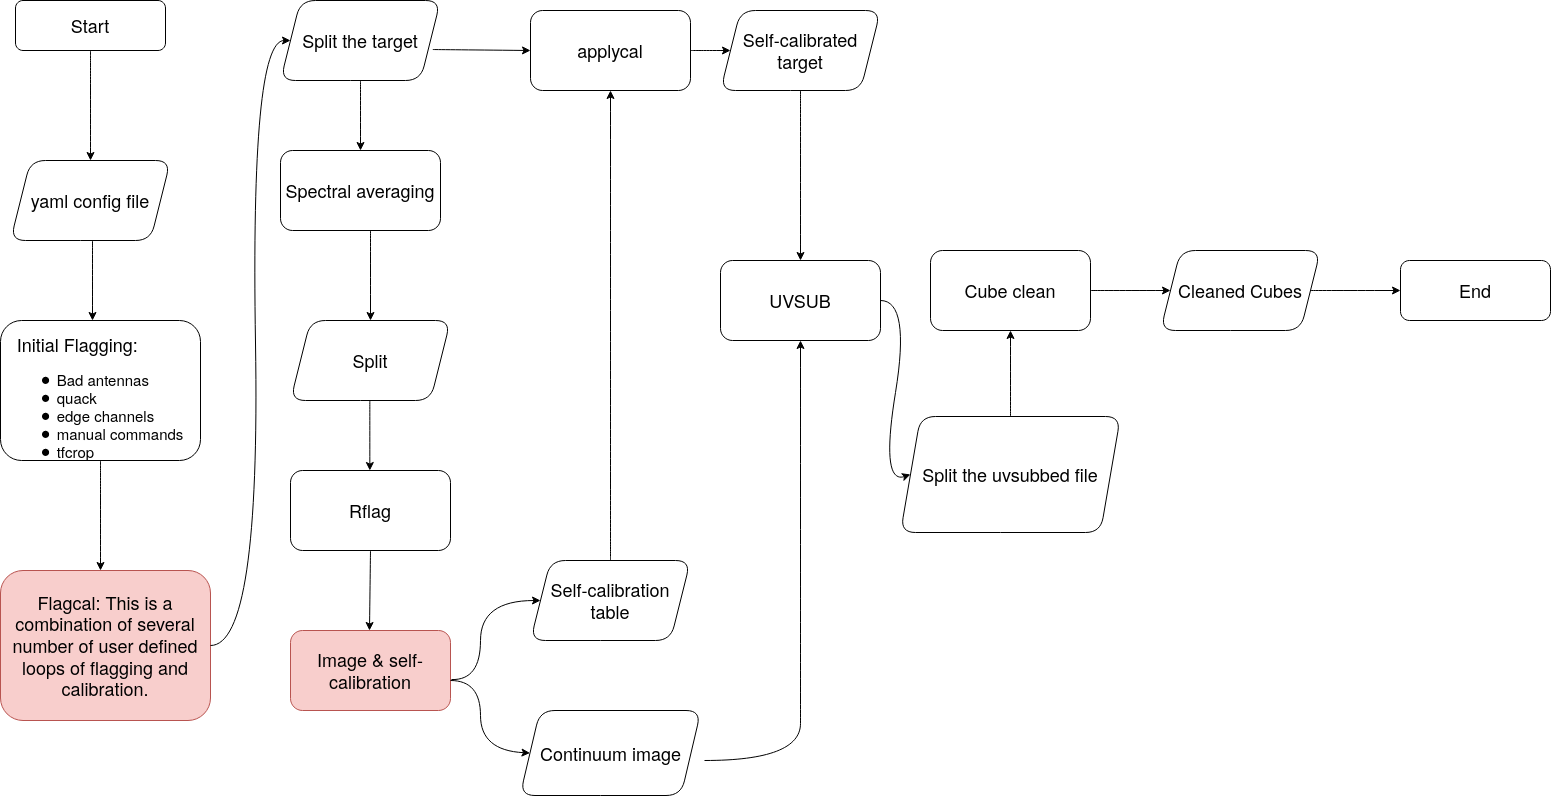

The diagram above was exported from draw.io. Its source (the exported page's mxGraphModel, read from the mxfile embedded in the PNG):
<mxGraphModel dx="1807" dy="1065" grid="0" gridSize="10" guides="1" tooltips="1" connect="1" arrows="1" fold="1" page="1" pageScale="1" pageWidth="1600" pageHeight="900" math="0" shadow="0">
  <root>
    <mxCell id="WIyWlLk6GJQsqaUBKTNV-0" />
    <mxCell id="WIyWlLk6GJQsqaUBKTNV-1" parent="WIyWlLk6GJQsqaUBKTNV-0" />
    <mxCell id="WIyWlLk6GJQsqaUBKTNV-11" value="&lt;font style=&quot;font-size: 18px&quot;&gt;Start&lt;/font&gt;" style="whiteSpace=wrap;html=1;fontSize=12;glass=0;strokeWidth=1;shadow=0;rounded=1;" parent="WIyWlLk6GJQsqaUBKTNV-1" vertex="1">
      <mxGeometry x="45" y="80" width="150" height="50" as="geometry" />
    </mxCell>
    <mxCell id="NfqYI4AzTVdpxOR3LsJm-1" value="" style="endArrow=classic;html=1;exitX=0.5;exitY=1;exitDx=0;exitDy=0;entryX=0.5;entryY=0;entryDx=0;entryDy=0;curved=1;" edge="1" parent="WIyWlLk6GJQsqaUBKTNV-1" source="WIyWlLk6GJQsqaUBKTNV-11" target="NfqYI4AzTVdpxOR3LsJm-2">
      <mxGeometry width="50" height="50" relative="1" as="geometry">
        <mxPoint x="530" y="470" as="sourcePoint" />
        <mxPoint x="280" y="100" as="targetPoint" />
      </mxGeometry>
    </mxCell>
    <mxCell id="NfqYI4AzTVdpxOR3LsJm-2" value="&lt;font style=&quot;font-size: 18px&quot;&gt;yaml config file&lt;/font&gt;" style="shape=parallelogram;perimeter=parallelogramPerimeter;whiteSpace=wrap;html=1;fixedSize=1;arcSize=30;rounded=1;" vertex="1" parent="WIyWlLk6GJQsqaUBKTNV-1">
      <mxGeometry x="40" y="240" width="160" height="80" as="geometry" />
    </mxCell>
    <mxCell id="NfqYI4AzTVdpxOR3LsJm-3" value="" style="endArrow=classic;html=1;exitX=0.5;exitY=1;exitDx=0;exitDy=0;curved=1;" edge="1" parent="WIyWlLk6GJQsqaUBKTNV-1" source="NfqYI4AzTVdpxOR3LsJm-5">
      <mxGeometry width="50" height="50" relative="1" as="geometry">
        <mxPoint x="110" y="610" as="sourcePoint" />
        <mxPoint x="130" y="650" as="targetPoint" />
      </mxGeometry>
    </mxCell>
    <mxCell id="NfqYI4AzTVdpxOR3LsJm-5" value="&lt;div&gt;&lt;br&gt;&lt;/div&gt;&lt;div&gt;&lt;br&gt;&lt;/div&gt;&lt;div style=&quot;font-size: 18px&quot; align=&quot;left&quot;&gt;Initial Flagging:&lt;/div&gt;&lt;div style=&quot;font-size: 18px&quot; align=&quot;left&quot;&gt;&lt;ul style=&quot;font-size: 15px&quot;&gt;&lt;li&gt;Bad antennas&lt;/li&gt;&lt;li&gt;quack&lt;/li&gt;&lt;li&gt;edge channels&lt;/li&gt;&lt;li&gt;manual commands&lt;/li&gt;&lt;li&gt;tfcrop&lt;br&gt;&lt;/li&gt;&lt;/ul&gt;&lt;/div&gt;" style="whiteSpace=wrap;html=1;rounded=1;" vertex="1" parent="WIyWlLk6GJQsqaUBKTNV-1">
      <mxGeometry x="30" y="400" width="200" height="140" as="geometry" />
    </mxCell>
    <mxCell id="NfqYI4AzTVdpxOR3LsJm-7" value="" style="endArrow=classic;html=1;curved=1;" edge="1" parent="WIyWlLk6GJQsqaUBKTNV-1">
      <mxGeometry width="50" height="50" relative="1" as="geometry">
        <mxPoint x="122" y="320" as="sourcePoint" />
        <mxPoint x="122" y="400" as="targetPoint" />
      </mxGeometry>
    </mxCell>
    <mxCell id="NfqYI4AzTVdpxOR3LsJm-8" value="&lt;div style=&quot;font-size: 18px&quot; align=&quot;center&quot;&gt;Flagcal: This is a combination of several number of user defined loops of flagging and calibration.&lt;br&gt;&lt;/div&gt;" style="whiteSpace=wrap;html=1;fillColor=#f8cecc;strokeColor=#b85450;rounded=1;" vertex="1" parent="WIyWlLk6GJQsqaUBKTNV-1">
      <mxGeometry x="30" y="650" width="210" height="150" as="geometry" />
    </mxCell>
    <mxCell id="NfqYI4AzTVdpxOR3LsJm-9" value="" style="endArrow=classic;html=1;exitX=1;exitY=0.5;exitDx=0;exitDy=0;entryX=0;entryY=0.5;entryDx=0;entryDy=0;curved=1;" edge="1" parent="WIyWlLk6GJQsqaUBKTNV-1" source="NfqYI4AzTVdpxOR3LsJm-8" target="NfqYI4AzTVdpxOR3LsJm-11">
      <mxGeometry width="50" height="50" relative="1" as="geometry">
        <mxPoint x="1000" y="240" as="sourcePoint" />
        <mxPoint x="1002" y="280" as="targetPoint" />
        <Array as="points">
          <mxPoint x="290" y="725" />
          <mxPoint x="280" y="120" />
        </Array>
      </mxGeometry>
    </mxCell>
    <mxCell id="NfqYI4AzTVdpxOR3LsJm-11" value="&lt;font style=&quot;font-size: 18px&quot;&gt;Split the target&lt;/font&gt;" style="shape=parallelogram;perimeter=parallelogramPerimeter;whiteSpace=wrap;html=1;fixedSize=1;arcSize=30;rounded=1;" vertex="1" parent="WIyWlLk6GJQsqaUBKTNV-1">
      <mxGeometry x="310" y="80" width="160" height="80" as="geometry" />
    </mxCell>
    <mxCell id="NfqYI4AzTVdpxOR3LsJm-13" value="&lt;font style=&quot;font-size: 18px&quot;&gt;Spectral averaging&lt;/font&gt;" style="whiteSpace=wrap;html=1;rounded=1;" vertex="1" parent="WIyWlLk6GJQsqaUBKTNV-1">
      <mxGeometry x="310" y="230" width="160" height="80" as="geometry" />
    </mxCell>
    <mxCell id="NfqYI4AzTVdpxOR3LsJm-14" value="&lt;font style=&quot;font-size: 18px&quot;&gt;Self-calibration table&lt;/font&gt;" style="shape=parallelogram;perimeter=parallelogramPerimeter;whiteSpace=wrap;html=1;fixedSize=1;arcSize=30;rounded=1;" vertex="1" parent="WIyWlLk6GJQsqaUBKTNV-1">
      <mxGeometry x="560" y="640" width="160" height="80" as="geometry" />
    </mxCell>
    <mxCell id="NfqYI4AzTVdpxOR3LsJm-15" value="&lt;font style=&quot;font-size: 18px&quot;&gt;Rflag&lt;/font&gt;" style="whiteSpace=wrap;html=1;rounded=1;" vertex="1" parent="WIyWlLk6GJQsqaUBKTNV-1">
      <mxGeometry x="320" y="550" width="160" height="80" as="geometry" />
    </mxCell>
    <mxCell id="NfqYI4AzTVdpxOR3LsJm-16" value="&lt;font style=&quot;font-size: 18px&quot;&gt;Image &amp;amp; self-calibration&lt;/font&gt;" style="whiteSpace=wrap;html=1;fillColor=#f8cecc;strokeColor=#b85450;rounded=1;" vertex="1" parent="WIyWlLk6GJQsqaUBKTNV-1">
      <mxGeometry x="320" y="710" width="160" height="80" as="geometry" />
    </mxCell>
    <mxCell id="NfqYI4AzTVdpxOR3LsJm-17" value="&lt;font style=&quot;font-size: 18px&quot;&gt;Continuum image&lt;/font&gt;" style="shape=parallelogram;perimeter=parallelogramPerimeter;whiteSpace=wrap;html=1;fixedSize=1;arcSize=30;rounded=1;" vertex="1" parent="WIyWlLk6GJQsqaUBKTNV-1">
      <mxGeometry x="549.5" y="790" width="181" height="85" as="geometry" />
    </mxCell>
    <mxCell id="NfqYI4AzTVdpxOR3LsJm-18" value="&lt;font style=&quot;font-size: 18px&quot;&gt;Split&lt;/font&gt;" style="shape=parallelogram;perimeter=parallelogramPerimeter;whiteSpace=wrap;html=1;fixedSize=1;arcSize=30;rounded=1;" vertex="1" parent="WIyWlLk6GJQsqaUBKTNV-1">
      <mxGeometry x="320" y="400" width="160" height="80" as="geometry" />
    </mxCell>
    <mxCell id="NfqYI4AzTVdpxOR3LsJm-20" value="" style="endArrow=classic;html=1;entryX=0.5;entryY=1;entryDx=0;entryDy=0;curved=1;" edge="1" parent="WIyWlLk6GJQsqaUBKTNV-1" target="NfqYI4AzTVdpxOR3LsJm-24">
      <mxGeometry width="50" height="50" relative="1" as="geometry">
        <mxPoint x="640" y="640" as="sourcePoint" />
        <mxPoint x="690" y="400" as="targetPoint" />
      </mxGeometry>
    </mxCell>
    <mxCell id="NfqYI4AzTVdpxOR3LsJm-21" value="" style="endArrow=classic;html=1;exitX=0.952;exitY=0.613;exitDx=0;exitDy=0;exitPerimeter=0;entryX=0;entryY=0.5;entryDx=0;entryDy=0;curved=1;" edge="1" parent="WIyWlLk6GJQsqaUBKTNV-1" source="NfqYI4AzTVdpxOR3LsJm-11" target="NfqYI4AzTVdpxOR3LsJm-24">
      <mxGeometry width="50" height="50" relative="1" as="geometry">
        <mxPoint x="570" y="340" as="sourcePoint" />
        <mxPoint x="680" y="340" as="targetPoint" />
      </mxGeometry>
    </mxCell>
    <mxCell id="NfqYI4AzTVdpxOR3LsJm-22" value="&lt;font style=&quot;font-size: 18px&quot;&gt;Self-calibrated target&lt;/font&gt;" style="shape=parallelogram;perimeter=parallelogramPerimeter;whiteSpace=wrap;html=1;fixedSize=1;arcSize=30;rounded=1;" vertex="1" parent="WIyWlLk6GJQsqaUBKTNV-1">
      <mxGeometry x="750" y="90" width="160" height="80" as="geometry" />
    </mxCell>
    <mxCell id="NfqYI4AzTVdpxOR3LsJm-24" value="&lt;font style=&quot;font-size: 18px&quot;&gt;applycal&lt;/font&gt;" style="whiteSpace=wrap;html=1;rounded=1;" vertex="1" parent="WIyWlLk6GJQsqaUBKTNV-1">
      <mxGeometry x="560" y="90" width="160" height="80" as="geometry" />
    </mxCell>
    <mxCell id="NfqYI4AzTVdpxOR3LsJm-25" value="" style="endArrow=classic;html=1;exitX=1;exitY=0.5;exitDx=0;exitDy=0;entryX=0;entryY=0.5;entryDx=0;entryDy=0;curved=1;" edge="1" parent="WIyWlLk6GJQsqaUBKTNV-1" source="NfqYI4AzTVdpxOR3LsJm-24" target="NfqYI4AzTVdpxOR3LsJm-22">
      <mxGeometry width="50" height="50" relative="1" as="geometry">
        <mxPoint x="840.0000000000002" y="339.33" as="sourcePoint" />
        <mxPoint x="957.6800000000001" y="340.29" as="targetPoint" />
      </mxGeometry>
    </mxCell>
    <mxCell id="NfqYI4AzTVdpxOR3LsJm-27" value="&lt;font style=&quot;font-size: 18px&quot;&gt;UVSUB&lt;/font&gt;" style="whiteSpace=wrap;html=1;rounded=1;" vertex="1" parent="WIyWlLk6GJQsqaUBKTNV-1">
      <mxGeometry x="750" y="340" width="160" height="80" as="geometry" />
    </mxCell>
    <mxCell id="NfqYI4AzTVdpxOR3LsJm-28" value="" style="endArrow=classic;html=1;exitX=0.5;exitY=1;exitDx=0;exitDy=0;entryX=0.5;entryY=0;entryDx=0;entryDy=0;curved=1;" edge="1" parent="WIyWlLk6GJQsqaUBKTNV-1" source="NfqYI4AzTVdpxOR3LsJm-22" target="NfqYI4AzTVdpxOR3LsJm-27">
      <mxGeometry width="50" height="50" relative="1" as="geometry">
        <mxPoint x="900.3299999999999" y="320" as="sourcePoint" />
        <mxPoint x="900" y="370" as="targetPoint" />
      </mxGeometry>
    </mxCell>
    <mxCell id="NfqYI4AzTVdpxOR3LsJm-29" value="" style="endArrow=classic;html=1;exitX=1;exitY=0.5;exitDx=0;exitDy=0;entryX=0;entryY=0.5;entryDx=0;entryDy=0;curved=1;" edge="1" parent="WIyWlLk6GJQsqaUBKTNV-1" source="NfqYI4AzTVdpxOR3LsJm-27" target="NfqYI4AzTVdpxOR3LsJm-30">
      <mxGeometry width="50" height="50" relative="1" as="geometry">
        <mxPoint x="1020" y="499.3299999999999" as="sourcePoint" />
        <mxPoint x="1137.6799999999998" y="500.28999999999996" as="targetPoint" />
        <Array as="points">
          <mxPoint x="940" y="380" />
          <mxPoint x="910" y="564" />
        </Array>
      </mxGeometry>
    </mxCell>
    <mxCell id="NfqYI4AzTVdpxOR3LsJm-30" value="&lt;font style=&quot;font-size: 18px&quot;&gt;Split the uvsubbed file&lt;/font&gt;" style="shape=parallelogram;perimeter=parallelogramPerimeter;whiteSpace=wrap;html=1;fixedSize=1;arcSize=30;rounded=1;" vertex="1" parent="WIyWlLk6GJQsqaUBKTNV-1">
      <mxGeometry x="930" y="496" width="220" height="116" as="geometry" />
    </mxCell>
    <mxCell id="NfqYI4AzTVdpxOR3LsJm-31" value="&lt;font style=&quot;font-size: 18px&quot;&gt;Cube clean&lt;/font&gt;" style="whiteSpace=wrap;html=1;rounded=1;" vertex="1" parent="WIyWlLk6GJQsqaUBKTNV-1">
      <mxGeometry x="960" y="330" width="160" height="80" as="geometry" />
    </mxCell>
    <mxCell id="NfqYI4AzTVdpxOR3LsJm-33" value="" style="endArrow=classic;html=1;exitX=0.5;exitY=0;exitDx=0;exitDy=0;entryX=0.5;entryY=1;entryDx=0;entryDy=0;curved=1;" edge="1" parent="WIyWlLk6GJQsqaUBKTNV-1" source="NfqYI4AzTVdpxOR3LsJm-30" target="NfqYI4AzTVdpxOR3LsJm-31">
      <mxGeometry width="50" height="50" relative="1" as="geometry">
        <mxPoint x="810" y="500" as="sourcePoint" />
        <mxPoint x="860" y="450" as="targetPoint" />
      </mxGeometry>
    </mxCell>
    <mxCell id="NfqYI4AzTVdpxOR3LsJm-34" value="" style="endArrow=classic;html=1;exitX=1;exitY=0.5;exitDx=0;exitDy=0;entryX=0;entryY=0.5;entryDx=0;entryDy=0;curved=1;" edge="1" parent="WIyWlLk6GJQsqaUBKTNV-1" source="NfqYI4AzTVdpxOR3LsJm-31" target="NfqYI4AzTVdpxOR3LsJm-35">
      <mxGeometry width="50" height="50" relative="1" as="geometry">
        <mxPoint x="810" y="500" as="sourcePoint" />
        <mxPoint x="1320" y="200" as="targetPoint" />
      </mxGeometry>
    </mxCell>
    <mxCell id="NfqYI4AzTVdpxOR3LsJm-35" value="&lt;font style=&quot;font-size: 18px&quot;&gt;Cleaned Cubes&lt;/font&gt;" style="shape=parallelogram;perimeter=parallelogramPerimeter;whiteSpace=wrap;html=1;fixedSize=1;arcSize=30;rounded=1;" vertex="1" parent="WIyWlLk6GJQsqaUBKTNV-1">
      <mxGeometry x="1190" y="330" width="160" height="80" as="geometry" />
    </mxCell>
    <mxCell id="NfqYI4AzTVdpxOR3LsJm-36" value="" style="endArrow=classic;html=1;exitX=1;exitY=0.5;exitDx=0;exitDy=0;entryX=0;entryY=0.5;entryDx=0;entryDy=0;curved=1;" edge="1" parent="WIyWlLk6GJQsqaUBKTNV-1" source="NfqYI4AzTVdpxOR3LsJm-35" target="NfqYI4AzTVdpxOR3LsJm-37">
      <mxGeometry width="50" height="50" relative="1" as="geometry">
        <mxPoint x="810" y="500" as="sourcePoint" />
        <mxPoint x="1490" y="390" as="targetPoint" />
      </mxGeometry>
    </mxCell>
    <mxCell id="NfqYI4AzTVdpxOR3LsJm-37" value="&lt;font style=&quot;font-size: 18px&quot;&gt;End&lt;/font&gt;" style="whiteSpace=wrap;html=1;fontSize=12;glass=0;strokeWidth=1;shadow=0;rounded=1;" vertex="1" parent="WIyWlLk6GJQsqaUBKTNV-1">
      <mxGeometry x="1430" y="340" width="150" height="60" as="geometry" />
    </mxCell>
    <mxCell id="NfqYI4AzTVdpxOR3LsJm-38" value="" style="endArrow=classic;html=1;exitX=0.5;exitY=1;exitDx=0;exitDy=0;entryX=0.5;entryY=0;entryDx=0;entryDy=0;curved=1;" edge="1" parent="WIyWlLk6GJQsqaUBKTNV-1" source="NfqYI4AzTVdpxOR3LsJm-11" target="NfqYI4AzTVdpxOR3LsJm-13">
      <mxGeometry width="50" height="50" relative="1" as="geometry">
        <mxPoint x="830" y="500" as="sourcePoint" />
        <mxPoint x="880" y="450" as="targetPoint" />
      </mxGeometry>
    </mxCell>
    <mxCell id="NfqYI4AzTVdpxOR3LsJm-39" value="" style="endArrow=classic;html=1;exitX=0.5;exitY=1;exitDx=0;exitDy=0;curved=1;" edge="1" parent="WIyWlLk6GJQsqaUBKTNV-1" source="NfqYI4AzTVdpxOR3LsJm-15">
      <mxGeometry width="50" height="50" relative="1" as="geometry">
        <mxPoint x="399.33" y="640" as="sourcePoint" />
        <mxPoint x="399" y="710" as="targetPoint" />
      </mxGeometry>
    </mxCell>
    <mxCell id="NfqYI4AzTVdpxOR3LsJm-40" value="" style="endArrow=classic;html=1;exitX=0.5;exitY=1;exitDx=0;exitDy=0;entryX=0.5;entryY=0;entryDx=0;entryDy=0;curved=1;" edge="1" parent="WIyWlLk6GJQsqaUBKTNV-1">
      <mxGeometry width="50" height="50" relative="1" as="geometry">
        <mxPoint x="399.33" y="480" as="sourcePoint" />
        <mxPoint x="399.33" y="550" as="targetPoint" />
      </mxGeometry>
    </mxCell>
    <mxCell id="NfqYI4AzTVdpxOR3LsJm-41" value="" style="endArrow=classic;html=1;entryX=0.5;entryY=0;entryDx=0;entryDy=0;curved=1;" edge="1" parent="WIyWlLk6GJQsqaUBKTNV-1" target="NfqYI4AzTVdpxOR3LsJm-18">
      <mxGeometry width="50" height="50" relative="1" as="geometry">
        <mxPoint x="400" y="310" as="sourcePoint" />
        <mxPoint x="399.33" y="380" as="targetPoint" />
      </mxGeometry>
    </mxCell>
    <mxCell id="NfqYI4AzTVdpxOR3LsJm-43" value="" style="endArrow=classic;html=1;entryX=0.5;entryY=1;entryDx=0;entryDy=0;curved=1;" edge="1" parent="WIyWlLk6GJQsqaUBKTNV-1" target="NfqYI4AzTVdpxOR3LsJm-27">
      <mxGeometry width="50" height="50" relative="1" as="geometry">
        <mxPoint x="734" y="840" as="sourcePoint" />
        <mxPoint x="880" y="450" as="targetPoint" />
        <Array as="points">
          <mxPoint x="830" y="840" />
          <mxPoint x="830" y="766" />
        </Array>
      </mxGeometry>
    </mxCell>
    <mxCell id="NfqYI4AzTVdpxOR3LsJm-44" value="" style="endArrow=classic;html=1;exitX=1.006;exitY=0.613;exitDx=0;exitDy=0;entryX=0;entryY=0.5;entryDx=0;entryDy=0;exitPerimeter=0;curved=1;" edge="1" parent="WIyWlLk6GJQsqaUBKTNV-1" source="NfqYI4AzTVdpxOR3LsJm-16" target="NfqYI4AzTVdpxOR3LsJm-14">
      <mxGeometry width="50" height="50" relative="1" as="geometry">
        <mxPoint x="830" y="500" as="sourcePoint" />
        <mxPoint x="880" y="450" as="targetPoint" />
        <Array as="points">
          <mxPoint x="510" y="760" />
          <mxPoint x="510" y="680" />
        </Array>
      </mxGeometry>
    </mxCell>
    <mxCell id="NfqYI4AzTVdpxOR3LsJm-45" value="" style="endArrow=classic;html=1;entryX=0;entryY=0.5;entryDx=0;entryDy=0;curved=1;" edge="1" parent="WIyWlLk6GJQsqaUBKTNV-1" target="NfqYI4AzTVdpxOR3LsJm-17">
      <mxGeometry width="50" height="50" relative="1" as="geometry">
        <mxPoint x="480" y="760" as="sourcePoint" />
        <mxPoint x="570" y="670" as="targetPoint" />
        <Array as="points">
          <mxPoint x="510" y="760" />
          <mxPoint x="510" y="830" />
        </Array>
      </mxGeometry>
    </mxCell>
  </root>
</mxGraphModel>